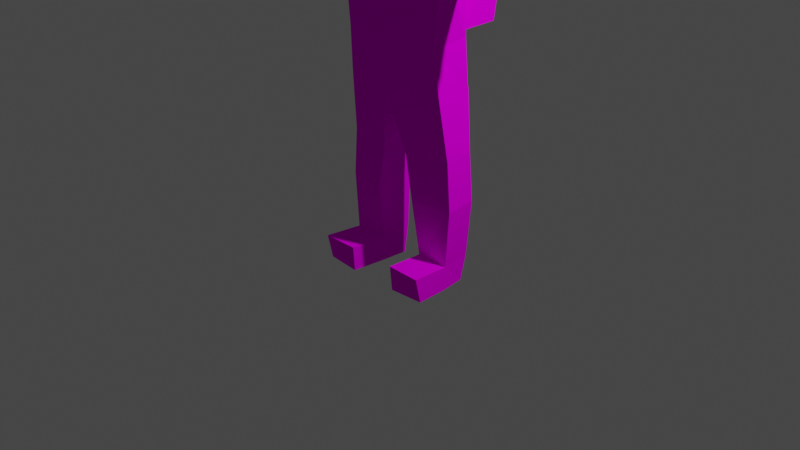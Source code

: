 # Source: Student.blend  (saved by Blender 2.90.8; exported with 4.5.12 LTS)
import bpy
from mathutils import Matrix  # noqa: F401  (used for matrix-valued properties, if any)

bpy.ops.wm.read_factory_settings(use_empty=True)
scene = bpy.context.scene
scene.name = 'Scene'

# ---- collections
col_collection = bpy.data.collections.new('Collection'); scene.collection.children.link(col_collection)

# ---- images (referenced by path relative to the original .blend; pixels are not part of the script)
import os
ASSET_DIR = os.environ.get("B2B_ASSET_DIR", "")  # directory of the original .blend (textures are referenced by path, not embedded)
HERE = os.path.dirname(os.path.abspath(__file__))  # packed textures are extracted next to this script under _unpacked/

def load_image(name, relpath, width, height, colorspace="sRGB"):
    """Load a texture the original file referenced (path relative to the .blend, or extracted next to this script)."""
    p = next((c for c in (os.path.join(HERE, relpath), os.path.join(ASSET_DIR, relpath)) if relpath and os.path.exists(c)), "")
    if p:
        img = bpy.data.images.load(p, check_existing=True)
        img.name = name
    else:  # same state as the original file: an image datablock whose file is absent (Cycles renders it pink)
        img = bpy.data.images.new(name, width, height)
        img.source = "FILE"
        img.filepath = "//" + (relpath or name)
    img.colorspace_settings.name = colorspace
    return img
img_colors_png = load_image('colors.png', 'colors.png', 1024, 1024, 'sRGB')

# ---- materials (node trees are filled in below, after node groups)
mat_material = bpy.data.materials.new('Material')
mat_material.alpha_threshold = 0.0
mat_material.use_transparent_shadow = False
mat_material.line_color = (0.0, 0.0, 0.0, 1.0)

# ---- material node trees
mat_material.use_nodes = True; mat_material.node_tree.nodes.clear()
_N = mat_material.node_tree.nodes; _L = mat_material.node_tree.links
n0 = _N.new('ShaderNodeOutputMaterial'); n0.name = 'Material Output'; n0.location = (294, 197)
n1 = _N.new('ShaderNodeTexImage'); n1.name = 'Image Texture'; n1.location = (-309, 174)
n1.image = img_colors_png
n2 = _N.new('ShaderNodeBsdfDiffuse'); n2.name = 'Diffuse BSDF'; n2.location = (4, 197)
_L.new(n2.outputs[0], n0.inputs[0])
_L.new(n1.outputs[0], n2.inputs[0])
n0.is_active_output = True

# ---- world
world_world = bpy.data.worlds.new('World'); scene.world = world_world
world_world.use_nodes = True; world_world.node_tree.nodes.clear()
_N = world_world.node_tree.nodes; _L = world_world.node_tree.links
n0 = _N.new('ShaderNodeOutputWorld'); n0.name = 'World Output'; n0.location = (300, 300)
n1 = _N.new('ShaderNodeBackground'); n1.name = 'Background'; n1.location = (10, 300)
n1.inputs[0].default_value = (0.05088, 0.05088, 0.05088, 1.0)
_L.new(n1.outputs[0], n0.inputs[0])
n0.is_active_output = True
world_world.color = (0.05088, 0.05088, 0.05088)
world_world.use_sun_shadow = False
world_world.sun_shadow_jitter_overblur = 0.0

# ---- cameras
cam_camera = bpy.data.cameras.new('Camera')
cam_camera.clip_end = 100.0
cam_camera.ortho_scale = 7.314

# ---- lights
light_light = bpy.data.lights.new('Light', 'POINT')
light_light.transmission_factor = 0.0
light_light.energy = 1000.0
light_light.shadow_soft_size = 0.1
light_light.shadow_maximum_resolution = 0.006
light_light.use_absolute_resolution = True

# ---- meshes
me_cube = bpy.data.meshes.new('Cube')
me_cube.from_pydata([(-0.7632, 0.05445, 3.838), (-0.5992, 0.06363, 2.036), (-0.7531, -0.3227, 3.802), (-0.5547, -0.3675, 2.041), (-0.0005087, 0.1356, 1.753), (-0.0005087, -0.5187, 3.912), (-0.5397, -0.3378, 2.535), (-0.5649, 0.1103, 2.501), (-0.0005087, 0.2212, 2.502), (-0.0005087, -0.4781, 2.548), (-0.5858, -0.2621, 3.355), (-0.6723, 0.1033, 3.443), (-0.0005087, 0.2445, 3.314), (-1.527, -0.266, 3.403), (-1.539, -0.2935, 3.788), (-1.383, 0.1322, 3.44), (-1.527, -0.266, 3.403), (-1.539, -0.2935, 3.788), (-1.454, 0.1078, 3.823), (-1.383, 0.1322, 3.44), (-2.085, -0.1398, 3.447), (-2.13, -0.1527, 3.662), (-2.073, 0.1109, 3.704), (-2.023, 0.1399, 3.448), (-0.06623, 0.1395, 1.764), (-0.0005087, 0.1413, 3.859), (-0.6481, -0.01657, 1.389), (-0.1526, 0.05386, 1.357), (-0.2144, -0.3746, 1.391), (-0.6841, -0.01923, 0.8793), (-0.2333, 0.05183, 0.8952), (-0.6383, -0.02126, 0.2721), (-0.2566, -0.03616, 0.2651), (-0.25, -0.3648, 0.2916), (-0.5596, -0.3696, 2.043), (-0.0005087, -0.3317, 1.796), (-0.5378, -0.3378, 2.534), (-1.54, -0.2925, 3.787), (-2.13, -0.1524, 3.662), (-0.5596, -0.3696, 2.043), (-0.6304, -0.3413, 1.411), (-0.6661, -0.3504, 0.8999), (-0.2388, -0.3872, 0.8995), (-0.6163, -0.3408, 0.2969), (-0.6064, -0.2821, 0.02245), (-0.2522, -0.3237, 0.0004817), (-0.2745, 0.3866, 0.2901), (-0.6585, 0.401, 0.2955), (-0.2803, 0.362, 0.01704), (-0.6591, 0.3386, 0.02214), (-2.398, -0.1036, 3.626), (-2.346, 0.1357, 3.664), (-2.308, 0.1617, 3.45), (-2.35, -0.09095, 3.413), (-0.0005087, -0.8845, 2.543), (-0.0005087, -0.8689, 3.815), (-0.3819, -0.4431, 2.534), (-0.3878, -0.4298, 3.239), (-0.4023, -0.4557, 3.819), (-0.385, -0.8831, 2.547), (-0.4257, -0.8756, 3.821), (-0.754, -0.2362, 3.856), (-0.0005087, -0.3803, 3.926), (-0.0005087, -0.1042, 3.961), (-0.6366, -0.01121, 0.0143), (-0.2654, -0.03804, 0.002281), (-0.1869, -0.2614, 3.979), (-0.1873, -0.1644, 3.979), (-0.0005087, 0.1126, 4.159), (-0.3167, 0.09494, 4.228), (-0.0005087, -0.6364, 4.522), (-0.0005087, 0.03919, 4.795), (-0.281, -0.01155, 4.746), (-0.0005087, -0.1215, 4.827), (-0.2436, -0.171, 4.795), (-0.08238, -0.3443, 3.927), (-0.1617, -0.4918, 4.786), (-0.3569, 0.07012, 4.529), (-0.0005087, 0.1822, 4.475), (-0.2849, -0.5362, 4.497), (-0.4076, -0.9721, 3.254), (-0.0005087, -0.9691, 3.249), (-0.0005087, -0.4946, 4.786), (-0.1992, -0.1126, 4.067), (-0.0005087, 0.01532, 4.07), (-0.1857, -0.3077, 4.109), (-0.0005087, -0.4904, 4.189), (-0.1413, -0.479, 4.188), (-1.116, -0.2643, 3.382), (-1.073, 0.1196, 3.441), (-1.155, 0.07597, 3.834), (-1.197, -0.3062, 3.794)], [(34, 3), (15, 19), (39, 34), (6, 36), (14, 37)], [(7, 1, 3, 6), (23, 52, 51, 22), (13, 14, 17, 16), (19, 89, 88, 16), (16, 17, 21, 20), (24, 1, 7, 8, 4), (11, 89, 90, 0), (1, 24, 27, 26), (26, 40, 39, 1), (31, 32, 46, 47), (29, 30, 32, 31), (28, 35, 39, 40), (16, 20, 23, 19), (23, 22, 18, 19), (10, 88, 89, 11), (41, 42, 28, 40), (21, 22, 51, 50, 38), (17, 18, 22, 21), (47, 46, 48, 49), (49, 48, 65, 64), (49, 64, 31, 47), (53, 50, 51, 52), (90, 91, 2, 61, 0), (58, 60, 55, 5), (81, 80, 59, 54), (54, 59, 56, 9), (84, 83, 69, 68), (52, 23, 20, 53), (26, 27, 30, 29), (11, 7, 6, 10), (16, 88, 91, 17), (30, 42, 33, 32), (17, 91, 90, 18), (63, 0, 61, 66, 67), (80, 57, 56, 59), (25, 0, 63), (76, 82, 73, 74), (72, 77, 79, 76, 74), (73, 71, 72, 74), (86, 70, 79, 87), (83, 85, 87, 79, 77, 69), (68, 69, 77, 78), (55, 60, 80, 81), (77, 72, 71, 78), (24, 4, 35), (48, 46, 32, 65), (30, 27, 28, 42), (32, 33, 45, 65), (35, 28, 27, 24), (66, 75, 87, 85), (75, 62, 86, 87), (67, 66, 85, 83), (63, 67, 83, 84), (76, 79, 70, 82), (19, 18, 90, 89), (20, 21, 50, 53), (5, 62, 75, 66, 61, 2, 58), (80, 60, 58, 57), (10, 36, 56, 57, 58, 2), (3, 39, 35, 9, 56, 6), (44, 43, 31, 64), (29, 41, 40, 26), (31, 43, 41, 29), (41, 43, 33, 42), (44, 45, 33, 43), (44, 64, 65, 45), (2, 91, 88, 10), (7, 11, 12, 8), (25, 12, 11, 0)])
_uv = me_cube.uv_layers.new(name='UVMap')
_uv.uv.foreach_set('vector', [0.7375, 0.249, 0.7375, 0.249, 0.7375, 0.249, 0.7375, 0.249, 0.706, 0.7491, 0.7074, 0.7491, 0.7074, 0.7505, 0.706, 0.7505, 0.2518, 0.2502, 0.2522, 0.2502, 0.2522, 0.2506, 0.2518, 0.2506, 0.2292, 0.2538, 0.227, 0.2538, 0.227, 0.2516, 0.2292, 0.2516, 0.2292, 0.2538, 0.227, 0.2538, 0.227, 0.2516, 0.2292, 0.2516, 0.7375, 0.249, 0.7375, 0.249, 0.7375, 0.249, 0.7375, 0.249, 0.7375, 0.249, 0.2292, 0.2538, 0.227, 0.2538, 0.227, 0.2516, 0.2292, 0.2516, 0.7375, 0.249, 0.7375, 0.249, 0.7375, 0.249, 0.7375, 0.249, 0.7375, 0.249, 0.7375, 0.249, 0.7375, 0.249, 0.7375, 0.249, 0.1951, 0.761, 0.1897, 0.761, 0.1897, 0.7557, 0.1951, 0.7557, 0.7375, 0.249, 0.7375, 0.249, 0.7375, 0.249, 0.7375, 0.249, 0.7375, 0.249, 0.7375, 0.249, 0.7375, 0.249, 0.7375, 0.249, 0.2292, 0.2538, 0.227, 0.2538, 0.227, 0.2516, 0.2292, 0.2516, 0.2292, 0.2538, 0.227, 0.2538, 0.227, 0.2516, 0.2292, 0.2516, 0.2292, 0.2538, 0.227, 0.2538, 0.227, 0.2516, 0.2292, 0.2516, 0.7375, 0.249, 0.7375, 0.249, 0.7375, 0.249, 0.7375, 0.249, 0.7067, 0.7505, 0.7074, 0.75, 0.7071, 0.7492, 0.7063, 0.7492, 0.706, 0.75, 0.2292, 0.2538, 0.227, 0.2538, 0.227, 0.2516, 0.2292, 0.2516, 0.1951, 0.761, 0.1897, 0.761, 0.1897, 0.7557, 0.1951, 0.7557, 0.1951, 0.761, 0.1897, 0.761, 0.1897, 0.7557, 0.1951, 0.7557, 0.1951, 0.761, 0.1897, 0.761, 0.1897, 0.7557, 0.1951, 0.7557, 0.706, 0.7491, 0.7074, 0.7491, 0.7074, 0.7505, 0.706, 0.7505, 0.2281, 0.2516, 0.227, 0.2523, 0.2274, 0.2536, 0.2287, 0.2536, 0.2291, 0.2523, 0.2276, 0.7542, 0.2311, 0.7542, 0.2311, 0.7577, 0.2276, 0.7577, 0.2276, 0.7542, 0.2311, 0.7542, 0.2311, 0.7577, 0.2276, 0.7577, 0.2276, 0.7542, 0.2311, 0.7542, 0.2311, 0.7577, 0.2276, 0.7577, 0.706, 0.7491, 0.7074, 0.7491, 0.7074, 0.7505, 0.706, 0.7505, 0.706, 0.7491, 0.7074, 0.7491, 0.7074, 0.7505, 0.706, 0.7505, 0.7375, 0.249, 0.7375, 0.249, 0.7375, 0.249, 0.7375, 0.249, 0.2292, 0.2538, 0.227, 0.2538, 0.227, 0.2516, 0.2292, 0.2516, 0.2292, 0.2538, 0.227, 0.2538, 0.227, 0.2516, 0.2292, 0.2516, 0.7375, 0.249, 0.7375, 0.249, 0.7375, 0.249, 0.7375, 0.249, 0.2292, 0.2538, 0.227, 0.2538, 0.227, 0.2516, 0.2292, 0.2516, 0.2281, 0.2516, 0.227, 0.2523, 0.2274, 0.2536, 0.2287, 0.2536, 0.2291, 0.2523, 0.2276, 0.7542, 0.2311, 0.7542, 0.2311, 0.7577, 0.2276, 0.7577, 0.2292, 0.2538, 0.227, 0.2538, 0.227, 0.2516, 0.706, 0.7491, 0.7074, 0.7491, 0.7074, 0.7505, 0.706, 0.7505, 0.7067, 0.7505, 0.7074, 0.75, 0.7071, 0.7492, 0.7063, 0.7492, 0.706, 0.75, 0.706, 0.7491, 0.7074, 0.7491, 0.7074, 0.7505, 0.706, 0.7505, 0.706, 0.7491, 0.7074, 0.7491, 0.7074, 0.7505, 0.706, 0.7505, 0.7067, 0.7505, 0.7073, 0.7501, 0.7073, 0.7494, 0.7067, 0.7491, 0.7061, 0.7494, 0.7061, 0.7501, 0.706, 0.7491, 0.7074, 0.7491, 0.7074, 0.7505, 0.706, 0.7505, 0.2276, 0.7542, 0.2311, 0.7542, 0.2311, 0.7577, 0.2276, 0.7577, 0.706, 0.7491, 0.7074, 0.7491, 0.7074, 0.7505, 0.706, 0.7505, 0.7375, 0.249, 0.7375, 0.249, 0.7375, 0.249, 0.1951, 0.761, 0.1897, 0.761, 0.1897, 0.7557, 0.1951, 0.7557, 0.7375, 0.249, 0.7375, 0.249, 0.7375, 0.249, 0.7375, 0.249, 0.1951, 0.761, 0.1897, 0.761, 0.1897, 0.7557, 0.1951, 0.7557, 0.7375, 0.249, 0.7375, 0.249, 0.7375, 0.249, 0.7375, 0.249, 0.706, 0.7491, 0.7074, 0.7491, 0.7074, 0.7505, 0.706, 0.7505, 0.706, 0.7491, 0.7074, 0.7491, 0.7074, 0.7505, 0.706, 0.7505, 0.706, 0.7491, 0.7074, 0.7491, 0.7074, 0.7505, 0.706, 0.7505, 0.706, 0.7491, 0.7074, 0.7491, 0.7074, 0.7505, 0.706, 0.7505, 0.706, 0.7491, 0.7074, 0.7491, 0.7074, 0.7505, 0.706, 0.7505, 0.2292, 0.2538, 0.227, 0.2538, 0.227, 0.2516, 0.2292, 0.2516, 0.706, 0.7491, 0.7074, 0.7491, 0.7074, 0.7505, 0.706, 0.7505, 0.2281, 0.2516, 0.2272, 0.252, 0.227, 0.2529, 0.2276, 0.2537, 0.2286, 0.2537, 0.2292, 0.2529, 0.229, 0.252, 0.2276, 0.7542, 0.2311, 0.7542, 0.2311, 0.7577, 0.2276, 0.7577, 0.2281, 0.2516, 0.2271, 0.2521, 0.2271, 0.2532, 0.2281, 0.2538, 0.229, 0.2532, 0.229, 0.2521, 0.7375, 0.249, 0.7375, 0.249, 0.7375, 0.249, 0.7375, 0.249, 0.7375, 0.249, 0.7375, 0.249, 0.1951, 0.761, 0.1897, 0.761, 0.1897, 0.7557, 0.1951, 0.7557, 0.7375, 0.249, 0.7375, 0.249, 0.7375, 0.249, 0.7375, 0.249, 0.7375, 0.249, 0.7375, 0.249, 0.7375, 0.249, 0.7375, 0.249, 0.7375, 0.249, 0.7375, 0.249, 0.7375, 0.249, 0.7375, 0.249, 0.1951, 0.761, 0.1897, 0.761, 0.1897, 0.7557, 0.1951, 0.7557, 0.1951, 0.761, 0.1897, 0.761, 0.1897, 0.7557, 0.1951, 0.7557, 0.2292, 0.2538, 0.227, 0.2538, 0.227, 0.2516, 0.2292, 0.2516, 0.2292, 0.2538, 0.227, 0.2538, 0.227, 0.2516, 0.2292, 0.2516, 0.2292, 0.2538, 0.227, 0.2538, 0.227, 0.2516, 0.2292, 0.2516])
me_cube.materials.append(mat_material)
me_cube.use_remesh_preserve_volume = False
me_cube.use_remesh_preserve_attributes = False
me_cube.use_mirror_vertex_groups = False
me_cube.update()
arm_armature = bpy.data.armatures.new('Armature')  # bones are not reproduced

# ---- objects
ob_student = bpy.data.objects.new('Student', me_cube)
ob_light = bpy.data.objects.new('Light', light_light)
ob_camera = bpy.data.objects.new('Camera', cam_camera)
ob_armature = bpy.data.objects.new('Armature', arm_armature)

# ---- transforms, parenting, visibility, modifiers, constraints
ob_student.parent = ob_armature
ob_student.matrix_parent_inverse = Matrix(((-1.603, -1.401e-07, 0.0, -2.088e-15), (1.401e-07, -1.603, 0.0, -2.388e-08), (-0.0, -0.0, 1.603, -0.0), (-0.0, 0.0, -0.0, 1.0)))
ob_student.location = (0.0, 0.0, 0.0)
ob_student.rotation_euler = (0.0, -0.0, -3.142)
ob_student.lock_rotations_4d = False
ob_student.empty_display_type = 'ARROWS'
ob_student.lineart.crease_threshold = 0.0
_vg = ob_student.vertex_groups.new(name='Sneakers')
_vg.add([31, 32, 33, 43, 44, 45, 46, 47, 48, 49, 64, 65], 1.0, 'REPLACE')
_vg = ob_student.vertex_groups.new(name='Backpack')
_vg.add([5, 9, 54, 55, 56, 57, 58, 59, 60, 80, 81], 1.0, 'REPLACE')
_vg = ob_student.vertex_groups.new(name='Pants')
_vg.add([1, 3, 4, 6, 7, 8, 9, 24, 26, 27, 28, 29, 30, 31, 32, 33, 35, 39, 40, 41, 42, 43, 56], 1.0, 'REPLACE')
_vg = ob_student.vertex_groups.new(name='Skin')
_vg.add([20, 21, 22, 23, 38, 50, 51, 52, 53, 62, 63, 66, 67, 68, 69, 70, 71, 72, 73, 74, 75, 76, 77, 78, 79, 82, 83, 84, 85, 86, 87], 1.0, 'REPLACE')
_vg = ob_student.vertex_groups.new(name='Sweatshirt')
_vg.add([0, 2, 5, 6, 7, 8, 10, 11, 12, 16, 17, 18, 19, 20, 21, 22, 23, 25, 36, 56, 57, 58, 61, 62, 63, 66, 67, 75, 88, 89, 90, 91], 1.0, 'REPLACE')
_vg = ob_student.vertex_groups.new(name='Pelvis')
for _i, _w in zip([1, 3, 4, 9, 24, 27, 28, 34, 35, 39, 54, 56, 59], [0.06076, 0.07318, 0.8007, 0.1006, 0.7811, 0.1022, 0.0902, 0.07322, 0.8684, 0.01335, 0.03868, 0.02177, 0.005407]): _vg.add([_i], _w, 'REPLACE')
_vg = ob_student.vertex_groups.new(name='Spine')
for _i, _w in zip([1, 3, 5, 6, 7, 8, 9, 10, 12, 24, 34, 36, 39, 54, 55, 56, 57, 59, 60, 80, 81], [0.05892, 0.04963, 0.0, 0.512, 0.4678, 0.8643, 0.6875, 0.05037, 0.05185, 0.004688, 0.04967, 0.6029, 0.03217, 0.001725, 0.03407, 0.0944, 0.0008008, 0.009197, 3.777e-05, 0.001773, 2.558e-07]): _vg.add([_i], _w, 'REPLACE')
_vg = ob_student.vertex_groups.new(name='Chest')
for _i, _w in zip([5, 6, 7, 8, 9, 10, 11, 12, 25, 36, 54, 55, 56, 57, 58, 59, 60, 62, 63, 75, 80, 81, 84], [0.0008665, 0.08203, 0.05147, 0.05513, 0.1141, 0.07614, 0.1023, 0.835, 0.6026, 0.07068, 0.0985, 0.01266, 0.02055, 0.005208, 0.01233, 0.032, 1.433e-06, 0.009443, 0.09202, 0.0, 0.0002453, 0.04814, 0.01048]): _vg.add([_i], _w, 'REPLACE')
_vg = ob_student.vertex_groups.new(name='Neck')
_vg = ob_student.vertex_groups.new(name='Head')
for _i, _w in zip([5, 58, 62, 63, 66, 67, 68, 69, 70, 71, 72, 73, 74, 75, 76, 77, 78, 79, 82, 83, 84, 85, 86, 87], [0.009665, 0.0, 0.1033, 0.06025, 0.04482, 0.06345, 0.7875, 0.8808, 0.9674, 0.9812, 0.983, 0.9911, 0.9905, 0.05557, 0.9908, 0.9603, 0.9169, 0.9655, 0.9907, 0.7107, 0.644, 0.7415, 0.8316, 0.8769]): _vg.add([_i], _w, 'REPLACE')
_vg = ob_student.vertex_groups.new(name='Shoulder.R')
for _i, _w in zip([0, 2, 5, 7, 10, 11, 12, 25, 54, 55, 57, 58, 59, 60, 61, 62, 63, 66, 67, 68, 69, 75, 78, 79, 80, 81, 83, 84, 85, 86, 87, 88, 89], [0.0653, 0.2174, 0.0, 0.008173, 0.05485, 0.1539, 0.04089, 0.06741, 0.05281, 5.123e-08, 0.009167, 0.00217, 0.0007001, 0.0002571, 0.08413, 9.453e-23, 0.1094, 0.006684, 0.02808, 0.06277, 0.07336, 1.163e-13, 0.007584, 0.007153, 0.001084, 9.148e-07, 0.2062, 0.09429, 0.01779, 0.009122, 0.01737, 0.09346, 0.0724]): _vg.add([_i], _w, 'REPLACE')
_vg = ob_student.vertex_groups.new(name='UpperArm.R')
for _i, _w in zip([0, 2, 5, 10, 11, 13, 14, 15, 16, 17, 18, 19, 23, 25, 37, 55, 56, 57, 58, 59, 60, 61, 62, 66, 67, 75, 80, 81, 88, 89, 90, 91], [0.4283, 0.3326, 0.0, 0.2983, 0.2589, 0.2558, 0.1794, 0.8538, 0.07037, 0.0, 0.1606, 0.6792, 0.04751, 0.008614, 0.1898, 0.0, 0.0004947, 0.000165, 7.408e-05, 0.0, 4.386e-09, 0.2605, 0.0, 0.0, 0.02631, 0.0, 0.00423, 0.0, 0.8073, 0.8936, 0.9312, 0.9069]): _vg.add([_i], _w, 'REPLACE')
_vg = ob_student.vertex_groups.new(name='LowerArm.R')
for _i, _w in zip([13, 14, 15, 16, 17, 18, 19, 20, 37, 88, 90, 91], [0.7352, 0.8078, 0.08553, 0.837, 0.9135, 0.7952, 0.2485, 0.009655, 0.8089, 0.08264, 0.05573, 0.07985]): _vg.add([_i], _w, 'REPLACE')
_vg = ob_student.vertex_groups.new(name='Hand.R')
for _i, _w in zip([15, 16, 17, 18, 19, 20, 21, 22, 23, 38, 50, 51, 52, 53], [0.04455, 0.09265, 0.07056, 0.0382, 0.07223, 0.9686, 0.9751, 0.9685, 0.9356, 0.9755, 0.9975, 0.9964, 0.9941, 0.9962]): _vg.add([_i], _w, 'REPLACE')
_vg = ob_student.vertex_groups.new(name='Shoulder.L')
for _i, _w in zip([5, 12, 25, 55, 58, 60, 62, 63, 67, 68, 69, 75, 78, 80, 81, 83, 84, 86], [0.3284, 0.01853, 0.2714, 0.1428, 0.04819, 0.07736, 0.3362, 0.7121, 0.09296, 0.1333, 0.02726, 0.09748, 0.04619, 0.009931, 0.03642, 0.06066, 0.2336, 0.05229]): _vg.add([_i], _w, 'REPLACE')
_vg = ob_student.vertex_groups.new(name='UpperArm.L')
_vg = ob_student.vertex_groups.new(name='LowerArm.L')
_vg = ob_student.vertex_groups.new(name='Hand.L')
_vg = ob_student.vertex_groups.new(name='UpperLeg.R')
for _i, _w in zip([1, 3, 4, 6, 7, 8, 9, 10, 11, 24, 26, 27, 28, 29, 30, 34, 35, 36, 39, 40, 41, 42, 54, 56, 57, 58, 59, 80], [0.04881, 0.201, 0.1074, 0.001636, 0.02694, 0.04947, 0.07204, 0.0, 0.0, 0.06784, 0.001954, 0.04728, 0.1791, 0.0545, 0.001583, 0.8653, 0.1023, 0.001244, 0.2231, 0.2055, 0.07203, 0.05942, 0.05538, 0.006842, 0.0001659, 0.0, 0.07005, 0.008622]): _vg.add([_i], _w, 'REPLACE')
_vg = ob_student.vertex_groups.new(name='LowerLeg.R')
for _i, _w in zip([1, 3, 4, 24, 26, 27, 28, 29, 30, 31, 32, 33, 39, 40, 41, 42, 43, 44, 45, 64, 65], [0.0, 0.0, 0.0, 0.0, 0.004444, 0.003803, 0.06323, 0.01535, 0.1278, 0.0106, 0.06102, 0.649, 0.0, 0.03488, 0.2032, 0.07323, 0.1815, 0.2059, 0.4413, 0.01006, 0.06301]): _vg.add([_i], _w, 'REPLACE')
_vg = ob_student.vertex_groups.new(name='Foot.R')
for _i, _w in zip([29, 30, 31, 32, 33, 43, 44, 45, 46, 47, 48, 49, 64, 65], [0.04005, 0.03466, 0.916, 0.9223, 0.1309, 0.256, 0.7011, 0.5556, 0.989, 0.9885, 0.9948, 0.9954, 0.968, 0.9363]): _vg.add([_i], _w, 'REPLACE')
_vg = ob_student.vertex_groups.new(name='UpperLeg.L')
_vg = ob_student.vertex_groups.new(name='LowerLeg.L')
_vg = ob_student.vertex_groups.new(name='Foot.L')
_vg = ob_student.vertex_groups.new(name='IKLegTarget.R')
for _i, _w in zip([1, 3, 24, 34, 39], [0.0, 0.0, 0.0, 0.0, 0.0]): _vg.add([_i], _w, 'REPLACE')
_m = ob_student.modifiers.new('Mirror', 'MIRROR')
_m.use_clip = True
_m.merge_threshold = 0.01
_m = ob_student.modifiers.new('Armature', 'ARMATURE')
_m.object = ob_armature
ob_light.location = (4.076, 1.005, 6.491)
ob_light.rotation_euler = (0.6503, 0.05522, 1.866)
ob_light.lock_rotations_4d = False
ob_light.empty_display_type = 'ARROWS'
ob_light.color = (0.0, 0.0, 0.0, 0.0)
ob_light.lineart.crease_threshold = 0.0
ob_camera.location = (7.359, -6.926, 5.545)
ob_camera.rotation_euler = (1.109, 0.0, 0.8149)
ob_camera.lock_rotations_4d = False
ob_camera.empty_display_type = 'ARROWS'
ob_camera.color = (0.0, 0.0, 0.0, 0.0)
ob_camera.display_type = 'WIRE'
ob_camera.lineart.crease_threshold = 0.0
ob_armature.location = (0.0, -1.49e-08, 0.0)
ob_armature.rotation_euler = (0.0, -0.0, 3.142)
ob_armature.scale = (0.624, 0.624, 0.624)
ob_armature.show_in_front = True
ob_armature.lineart.crease_threshold = 0.0

# ---- collection membership
col_collection.objects.link(ob_student)
col_collection.objects.link(ob_light)
col_collection.objects.link(ob_camera)
col_collection.objects.link(ob_armature)

# ---- scene / render settings (as saved in the file)
scene.camera = ob_camera
scene.frame_start = 1; scene.frame_end = 250; scene.frame_set(43)
scene.render.engine = 'BLENDER_EEVEE_NEXT'
scene.cycles.use_denoising = False
scene.cycles.samples = 128
scene.cycles.sampling_pattern = 'TABULATED_SOBOL'
scene.cycles.use_adaptive_sampling = False
scene.cycles.use_light_tree = False
scene.view_settings.view_transform = 'Filmic'
bpy.context.view_layer.update()
